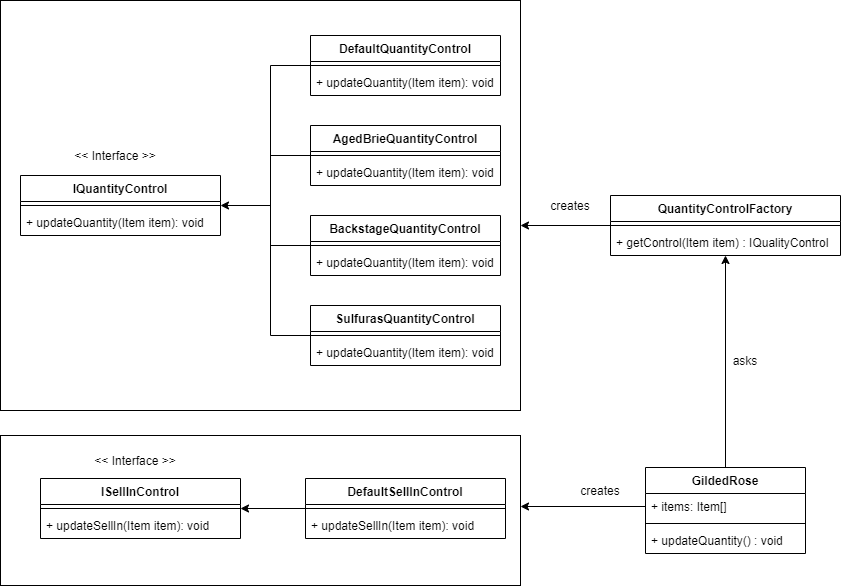

The diagram above was exported from draw.io. Its source (the exported page's mxGraphModel, read from the mxfile embedded in the PNG):
<mxGraphModel dx="1422" dy="705" grid="1" gridSize="10" guides="1" tooltips="1" connect="1" arrows="1" fold="1" page="1" pageScale="1" pageWidth="850" pageHeight="1100" math="0" shadow="0">
  <root>
    <mxCell id="0" />
    <mxCell id="1" parent="0" />
    <mxCell id="13cqtLozQLuRvdD5hi2z-18" value="" style="rounded=0;whiteSpace=wrap;html=1;" parent="1" vertex="1">
      <mxGeometry y="85" width="520" height="410" as="geometry" />
    </mxCell>
    <mxCell id="13cqtLozQLuRvdD5hi2z-19" value="DefaultQuantityControl" style="swimlane;fontStyle=1;align=center;verticalAlign=top;childLayout=stackLayout;horizontal=1;startSize=26;horizontalStack=0;resizeParent=1;resizeParentMax=0;resizeLast=0;collapsible=1;marginBottom=0;" parent="1" vertex="1">
      <mxGeometry x="310" y="120" width="190" height="60" as="geometry" />
    </mxCell>
    <mxCell id="13cqtLozQLuRvdD5hi2z-20" value="" style="line;strokeWidth=1;fillColor=none;align=left;verticalAlign=middle;spacingTop=-1;spacingLeft=3;spacingRight=3;rotatable=0;labelPosition=right;points=[];portConstraint=eastwest;" parent="13cqtLozQLuRvdD5hi2z-19" vertex="1">
      <mxGeometry y="26" width="190" height="8" as="geometry" />
    </mxCell>
    <mxCell id="13cqtLozQLuRvdD5hi2z-21" value="+ updateQuantity(Item item): void" style="text;strokeColor=none;fillColor=none;align=left;verticalAlign=top;spacingLeft=4;spacingRight=4;overflow=hidden;rotatable=0;points=[[0,0.5],[1,0.5]];portConstraint=eastwest;" parent="13cqtLozQLuRvdD5hi2z-19" vertex="1">
      <mxGeometry y="34" width="190" height="26" as="geometry" />
    </mxCell>
    <mxCell id="13cqtLozQLuRvdD5hi2z-22" value="IQuantityControl" style="swimlane;fontStyle=1;align=center;verticalAlign=top;childLayout=stackLayout;horizontal=1;startSize=26;horizontalStack=0;resizeParent=1;resizeParentMax=0;resizeLast=0;collapsible=1;marginBottom=0;" parent="1" vertex="1">
      <mxGeometry x="20" y="260" width="200" height="60" as="geometry">
        <mxRectangle x="90" y="90" width="120" height="26" as="alternateBounds" />
      </mxGeometry>
    </mxCell>
    <mxCell id="13cqtLozQLuRvdD5hi2z-23" value="" style="line;strokeWidth=1;fillColor=none;align=left;verticalAlign=middle;spacingTop=-1;spacingLeft=3;spacingRight=3;rotatable=0;labelPosition=right;points=[];portConstraint=eastwest;" parent="13cqtLozQLuRvdD5hi2z-22" vertex="1">
      <mxGeometry y="26" width="200" height="8" as="geometry" />
    </mxCell>
    <mxCell id="13cqtLozQLuRvdD5hi2z-24" value="+ updateQuantity(Item item): void" style="text;strokeColor=none;fillColor=none;align=left;verticalAlign=top;spacingLeft=4;spacingRight=4;overflow=hidden;rotatable=0;points=[[0,0.5],[1,0.5]];portConstraint=eastwest;" parent="13cqtLozQLuRvdD5hi2z-22" vertex="1">
      <mxGeometry y="34" width="200" height="26" as="geometry" />
    </mxCell>
    <mxCell id="13cqtLozQLuRvdD5hi2z-25" value="AgedBrieQuantityControl" style="swimlane;fontStyle=1;align=center;verticalAlign=top;childLayout=stackLayout;horizontal=1;startSize=26;horizontalStack=0;resizeParent=1;resizeParentMax=0;resizeLast=0;collapsible=1;marginBottom=0;" parent="1" vertex="1">
      <mxGeometry x="310" y="210" width="190" height="60" as="geometry" />
    </mxCell>
    <mxCell id="13cqtLozQLuRvdD5hi2z-26" value="" style="line;strokeWidth=1;fillColor=none;align=left;verticalAlign=middle;spacingTop=-1;spacingLeft=3;spacingRight=3;rotatable=0;labelPosition=right;points=[];portConstraint=eastwest;" parent="13cqtLozQLuRvdD5hi2z-25" vertex="1">
      <mxGeometry y="26" width="190" height="8" as="geometry" />
    </mxCell>
    <mxCell id="13cqtLozQLuRvdD5hi2z-27" value="+ updateQuantity(Item item): void" style="text;strokeColor=none;fillColor=none;align=left;verticalAlign=top;spacingLeft=4;spacingRight=4;overflow=hidden;rotatable=0;points=[[0,0.5],[1,0.5]];portConstraint=eastwest;" parent="13cqtLozQLuRvdD5hi2z-25" vertex="1">
      <mxGeometry y="34" width="190" height="26" as="geometry" />
    </mxCell>
    <mxCell id="13cqtLozQLuRvdD5hi2z-28" value="BackstageQuantityControl" style="swimlane;fontStyle=1;align=center;verticalAlign=top;childLayout=stackLayout;horizontal=1;startSize=26;horizontalStack=0;resizeParent=1;resizeParentMax=0;resizeLast=0;collapsible=1;marginBottom=0;" parent="1" vertex="1">
      <mxGeometry x="310" y="300" width="190" height="60" as="geometry" />
    </mxCell>
    <mxCell id="13cqtLozQLuRvdD5hi2z-29" value="" style="line;strokeWidth=1;fillColor=none;align=left;verticalAlign=middle;spacingTop=-1;spacingLeft=3;spacingRight=3;rotatable=0;labelPosition=right;points=[];portConstraint=eastwest;" parent="13cqtLozQLuRvdD5hi2z-28" vertex="1">
      <mxGeometry y="26" width="190" height="8" as="geometry" />
    </mxCell>
    <mxCell id="13cqtLozQLuRvdD5hi2z-30" value="+ updateQuantity(Item item): void" style="text;strokeColor=none;fillColor=none;align=left;verticalAlign=top;spacingLeft=4;spacingRight=4;overflow=hidden;rotatable=0;points=[[0,0.5],[1,0.5]];portConstraint=eastwest;" parent="13cqtLozQLuRvdD5hi2z-28" vertex="1">
      <mxGeometry y="34" width="190" height="26" as="geometry" />
    </mxCell>
    <mxCell id="13cqtLozQLuRvdD5hi2z-31" value="SulfurasQuantityControl" style="swimlane;fontStyle=1;align=center;verticalAlign=top;childLayout=stackLayout;horizontal=1;startSize=26;horizontalStack=0;resizeParent=1;resizeParentMax=0;resizeLast=0;collapsible=1;marginBottom=0;" parent="1" vertex="1">
      <mxGeometry x="310" y="390" width="190" height="60" as="geometry" />
    </mxCell>
    <mxCell id="13cqtLozQLuRvdD5hi2z-32" value="" style="line;strokeWidth=1;fillColor=none;align=left;verticalAlign=middle;spacingTop=-1;spacingLeft=3;spacingRight=3;rotatable=0;labelPosition=right;points=[];portConstraint=eastwest;" parent="13cqtLozQLuRvdD5hi2z-31" vertex="1">
      <mxGeometry y="26" width="190" height="8" as="geometry" />
    </mxCell>
    <mxCell id="13cqtLozQLuRvdD5hi2z-33" value="+ updateQuantity(Item item): void" style="text;strokeColor=none;fillColor=none;align=left;verticalAlign=top;spacingLeft=4;spacingRight=4;overflow=hidden;rotatable=0;points=[[0,0.5],[1,0.5]];portConstraint=eastwest;" parent="13cqtLozQLuRvdD5hi2z-31" vertex="1">
      <mxGeometry y="34" width="190" height="26" as="geometry" />
    </mxCell>
    <mxCell id="13cqtLozQLuRvdD5hi2z-34" value="&amp;lt;&amp;lt; Interface &amp;gt;&amp;gt;" style="text;html=1;strokeColor=none;fillColor=none;align=center;verticalAlign=middle;whiteSpace=wrap;rounded=0;" parent="1" vertex="1">
      <mxGeometry x="70" y="225" width="90" height="30" as="geometry" />
    </mxCell>
    <mxCell id="13cqtLozQLuRvdD5hi2z-35" value="" style="endArrow=none;html=1;rounded=0;" parent="1" edge="1">
      <mxGeometry width="50" height="50" relative="1" as="geometry">
        <mxPoint x="270" y="420" as="sourcePoint" />
        <mxPoint x="270" y="150" as="targetPoint" />
      </mxGeometry>
    </mxCell>
    <mxCell id="13cqtLozQLuRvdD5hi2z-36" value="" style="endArrow=none;html=1;rounded=0;entryX=0;entryY=0.5;entryDx=0;entryDy=0;" parent="1" target="13cqtLozQLuRvdD5hi2z-19" edge="1">
      <mxGeometry width="50" height="50" relative="1" as="geometry">
        <mxPoint x="270" y="150" as="sourcePoint" />
        <mxPoint x="100" y="90" as="targetPoint" />
      </mxGeometry>
    </mxCell>
    <mxCell id="13cqtLozQLuRvdD5hi2z-37" value="" style="endArrow=none;html=1;rounded=0;entryX=0;entryY=0.5;entryDx=0;entryDy=0;" parent="1" target="13cqtLozQLuRvdD5hi2z-25" edge="1">
      <mxGeometry width="50" height="50" relative="1" as="geometry">
        <mxPoint x="270" y="240" as="sourcePoint" />
        <mxPoint x="320" y="160" as="targetPoint" />
      </mxGeometry>
    </mxCell>
    <mxCell id="13cqtLozQLuRvdD5hi2z-38" value="" style="endArrow=none;html=1;rounded=0;entryX=0;entryY=0.5;entryDx=0;entryDy=0;" parent="1" target="13cqtLozQLuRvdD5hi2z-28" edge="1">
      <mxGeometry width="50" height="50" relative="1" as="geometry">
        <mxPoint x="270" y="330" as="sourcePoint" />
        <mxPoint x="180" y="410" as="targetPoint" />
      </mxGeometry>
    </mxCell>
    <mxCell id="13cqtLozQLuRvdD5hi2z-39" value="" style="endArrow=none;html=1;rounded=0;entryX=0;entryY=0.5;entryDx=0;entryDy=0;" parent="1" target="13cqtLozQLuRvdD5hi2z-31" edge="1">
      <mxGeometry width="50" height="50" relative="1" as="geometry">
        <mxPoint x="270" y="420" as="sourcePoint" />
        <mxPoint x="170" y="410" as="targetPoint" />
      </mxGeometry>
    </mxCell>
    <mxCell id="13cqtLozQLuRvdD5hi2z-40" value="" style="endArrow=classic;html=1;rounded=0;entryX=1;entryY=0.5;entryDx=0;entryDy=0;" parent="1" target="13cqtLozQLuRvdD5hi2z-22" edge="1">
      <mxGeometry width="50" height="50" relative="1" as="geometry">
        <mxPoint x="270" y="290" as="sourcePoint" />
        <mxPoint x="110" y="360" as="targetPoint" />
      </mxGeometry>
    </mxCell>
    <mxCell id="13cqtLozQLuRvdD5hi2z-41" value="QuantityControlFactory" style="swimlane;fontStyle=1;align=center;verticalAlign=top;childLayout=stackLayout;horizontal=1;startSize=26;horizontalStack=0;resizeParent=1;resizeParentMax=0;resizeLast=0;collapsible=1;marginBottom=0;" parent="1" vertex="1">
      <mxGeometry x="610" y="280" width="230" height="60" as="geometry" />
    </mxCell>
    <mxCell id="13cqtLozQLuRvdD5hi2z-43" value="" style="line;strokeWidth=1;fillColor=none;align=left;verticalAlign=middle;spacingTop=-1;spacingLeft=3;spacingRight=3;rotatable=0;labelPosition=right;points=[];portConstraint=eastwest;" parent="13cqtLozQLuRvdD5hi2z-41" vertex="1">
      <mxGeometry y="26" width="230" height="8" as="geometry" />
    </mxCell>
    <mxCell id="13cqtLozQLuRvdD5hi2z-44" value="+ getControl(Item item) : IQualityControl" style="text;strokeColor=none;fillColor=none;align=left;verticalAlign=top;spacingLeft=4;spacingRight=4;overflow=hidden;rotatable=0;points=[[0,0.5],[1,0.5]];portConstraint=eastwest;" parent="13cqtLozQLuRvdD5hi2z-41" vertex="1">
      <mxGeometry y="34" width="230" height="26" as="geometry" />
    </mxCell>
    <mxCell id="13cqtLozQLuRvdD5hi2z-45" value="" style="endArrow=classic;html=1;rounded=0;exitX=0;exitY=0.5;exitDx=0;exitDy=0;" parent="1" source="13cqtLozQLuRvdD5hi2z-41" edge="1">
      <mxGeometry width="50" height="50" relative="1" as="geometry">
        <mxPoint x="640" y="450" as="sourcePoint" />
        <mxPoint x="520" y="310" as="targetPoint" />
      </mxGeometry>
    </mxCell>
    <mxCell id="13cqtLozQLuRvdD5hi2z-46" value="creates" style="text;html=1;strokeColor=none;fillColor=none;align=center;verticalAlign=middle;whiteSpace=wrap;rounded=0;" parent="1" vertex="1">
      <mxGeometry x="540" y="275" width="60" height="30" as="geometry" />
    </mxCell>
    <mxCell id="13cqtLozQLuRvdD5hi2z-47" value="GildedRose" style="swimlane;fontStyle=1;align=center;verticalAlign=top;childLayout=stackLayout;horizontal=1;startSize=26;horizontalStack=0;resizeParent=1;resizeParentMax=0;resizeLast=0;collapsible=1;marginBottom=0;" parent="1" vertex="1">
      <mxGeometry x="645" y="552" width="160" height="86" as="geometry" />
    </mxCell>
    <mxCell id="13cqtLozQLuRvdD5hi2z-48" value="+ items: Item[]" style="text;strokeColor=none;fillColor=none;align=left;verticalAlign=top;spacingLeft=4;spacingRight=4;overflow=hidden;rotatable=0;points=[[0,0.5],[1,0.5]];portConstraint=eastwest;" parent="13cqtLozQLuRvdD5hi2z-47" vertex="1">
      <mxGeometry y="26" width="160" height="26" as="geometry" />
    </mxCell>
    <mxCell id="13cqtLozQLuRvdD5hi2z-49" value="" style="line;strokeWidth=1;fillColor=none;align=left;verticalAlign=middle;spacingTop=-1;spacingLeft=3;spacingRight=3;rotatable=0;labelPosition=right;points=[];portConstraint=eastwest;" parent="13cqtLozQLuRvdD5hi2z-47" vertex="1">
      <mxGeometry y="52" width="160" height="8" as="geometry" />
    </mxCell>
    <mxCell id="13cqtLozQLuRvdD5hi2z-50" value="+ updateQuantity() : void" style="text;strokeColor=none;fillColor=none;align=left;verticalAlign=top;spacingLeft=4;spacingRight=4;overflow=hidden;rotatable=0;points=[[0,0.5],[1,0.5]];portConstraint=eastwest;" parent="13cqtLozQLuRvdD5hi2z-47" vertex="1">
      <mxGeometry y="60" width="160" height="26" as="geometry" />
    </mxCell>
    <mxCell id="13cqtLozQLuRvdD5hi2z-51" value="" style="endArrow=classic;html=1;rounded=0;exitX=0.5;exitY=0;exitDx=0;exitDy=0;" parent="1" source="13cqtLozQLuRvdD5hi2z-47" target="13cqtLozQLuRvdD5hi2z-44" edge="1">
      <mxGeometry width="50" height="50" relative="1" as="geometry">
        <mxPoint x="580" y="620" as="sourcePoint" />
        <mxPoint x="630" y="570" as="targetPoint" />
      </mxGeometry>
    </mxCell>
    <mxCell id="13cqtLozQLuRvdD5hi2z-52" value="asks" style="text;html=1;strokeColor=none;fillColor=none;align=center;verticalAlign=middle;whiteSpace=wrap;rounded=0;" parent="1" vertex="1">
      <mxGeometry x="730" y="430" width="30" height="30" as="geometry" />
    </mxCell>
    <mxCell id="13cqtLozQLuRvdD5hi2z-57" value="" style="rounded=0;whiteSpace=wrap;html=1;" parent="1" vertex="1">
      <mxGeometry y="520" width="520" height="150" as="geometry" />
    </mxCell>
    <mxCell id="13cqtLozQLuRvdD5hi2z-58" value="DefaultSellInControl" style="swimlane;fontStyle=1;align=center;verticalAlign=top;childLayout=stackLayout;horizontal=1;startSize=26;horizontalStack=0;resizeParent=1;resizeParentMax=0;resizeLast=0;collapsible=1;marginBottom=0;" parent="1" vertex="1">
      <mxGeometry x="305" y="563" width="200" height="60" as="geometry">
        <mxRectangle x="90" y="90" width="120" height="26" as="alternateBounds" />
      </mxGeometry>
    </mxCell>
    <mxCell id="13cqtLozQLuRvdD5hi2z-59" value="" style="line;strokeWidth=1;fillColor=none;align=left;verticalAlign=middle;spacingTop=-1;spacingLeft=3;spacingRight=3;rotatable=0;labelPosition=right;points=[];portConstraint=eastwest;" parent="13cqtLozQLuRvdD5hi2z-58" vertex="1">
      <mxGeometry y="26" width="200" height="8" as="geometry" />
    </mxCell>
    <mxCell id="13cqtLozQLuRvdD5hi2z-60" value="+ updateSellIn(Item item): void" style="text;strokeColor=none;fillColor=none;align=left;verticalAlign=top;spacingLeft=4;spacingRight=4;overflow=hidden;rotatable=0;points=[[0,0.5],[1,0.5]];portConstraint=eastwest;" parent="13cqtLozQLuRvdD5hi2z-58" vertex="1">
      <mxGeometry y="34" width="200" height="26" as="geometry" />
    </mxCell>
    <mxCell id="13cqtLozQLuRvdD5hi2z-61" value="ISellInControl" style="swimlane;fontStyle=1;align=center;verticalAlign=top;childLayout=stackLayout;horizontal=1;startSize=26;horizontalStack=0;resizeParent=1;resizeParentMax=0;resizeLast=0;collapsible=1;marginBottom=0;" parent="1" vertex="1">
      <mxGeometry x="40" y="563" width="200" height="60" as="geometry">
        <mxRectangle x="90" y="90" width="120" height="26" as="alternateBounds" />
      </mxGeometry>
    </mxCell>
    <mxCell id="13cqtLozQLuRvdD5hi2z-62" value="" style="line;strokeWidth=1;fillColor=none;align=left;verticalAlign=middle;spacingTop=-1;spacingLeft=3;spacingRight=3;rotatable=0;labelPosition=right;points=[];portConstraint=eastwest;" parent="13cqtLozQLuRvdD5hi2z-61" vertex="1">
      <mxGeometry y="26" width="200" height="8" as="geometry" />
    </mxCell>
    <mxCell id="13cqtLozQLuRvdD5hi2z-63" value="+ updateSellIn(Item item): void" style="text;strokeColor=none;fillColor=none;align=left;verticalAlign=top;spacingLeft=4;spacingRight=4;overflow=hidden;rotatable=0;points=[[0,0.5],[1,0.5]];portConstraint=eastwest;" parent="13cqtLozQLuRvdD5hi2z-61" vertex="1">
      <mxGeometry y="34" width="200" height="26" as="geometry" />
    </mxCell>
    <mxCell id="13cqtLozQLuRvdD5hi2z-64" value="&amp;lt;&amp;lt; Interface &amp;gt;&amp;gt;" style="text;html=1;strokeColor=none;fillColor=none;align=center;verticalAlign=middle;whiteSpace=wrap;rounded=0;" parent="1" vertex="1">
      <mxGeometry x="90" y="530" width="90" height="30" as="geometry" />
    </mxCell>
    <mxCell id="13cqtLozQLuRvdD5hi2z-65" value="" style="endArrow=classic;html=1;rounded=0;exitX=0;exitY=0.5;exitDx=0;exitDy=0;" parent="1" source="13cqtLozQLuRvdD5hi2z-58" target="13cqtLozQLuRvdD5hi2z-62" edge="1">
      <mxGeometry width="50" height="50" relative="1" as="geometry">
        <mxPoint x="130" y="850" as="sourcePoint" />
        <mxPoint x="180" y="800" as="targetPoint" />
      </mxGeometry>
    </mxCell>
    <mxCell id="13cqtLozQLuRvdD5hi2z-66" value="" style="endArrow=classic;html=1;rounded=0;exitX=0;exitY=0.5;exitDx=0;exitDy=0;" parent="1" source="13cqtLozQLuRvdD5hi2z-48" edge="1">
      <mxGeometry width="50" height="50" relative="1" as="geometry">
        <mxPoint x="600" y="760" as="sourcePoint" />
        <mxPoint x="520" y="591" as="targetPoint" />
      </mxGeometry>
    </mxCell>
    <mxCell id="13cqtLozQLuRvdD5hi2z-67" value="creates" style="text;html=1;strokeColor=none;fillColor=none;align=center;verticalAlign=middle;whiteSpace=wrap;rounded=0;" parent="1" vertex="1">
      <mxGeometry x="570" y="560" width="60" height="30" as="geometry" />
    </mxCell>
  </root>
</mxGraphModel>